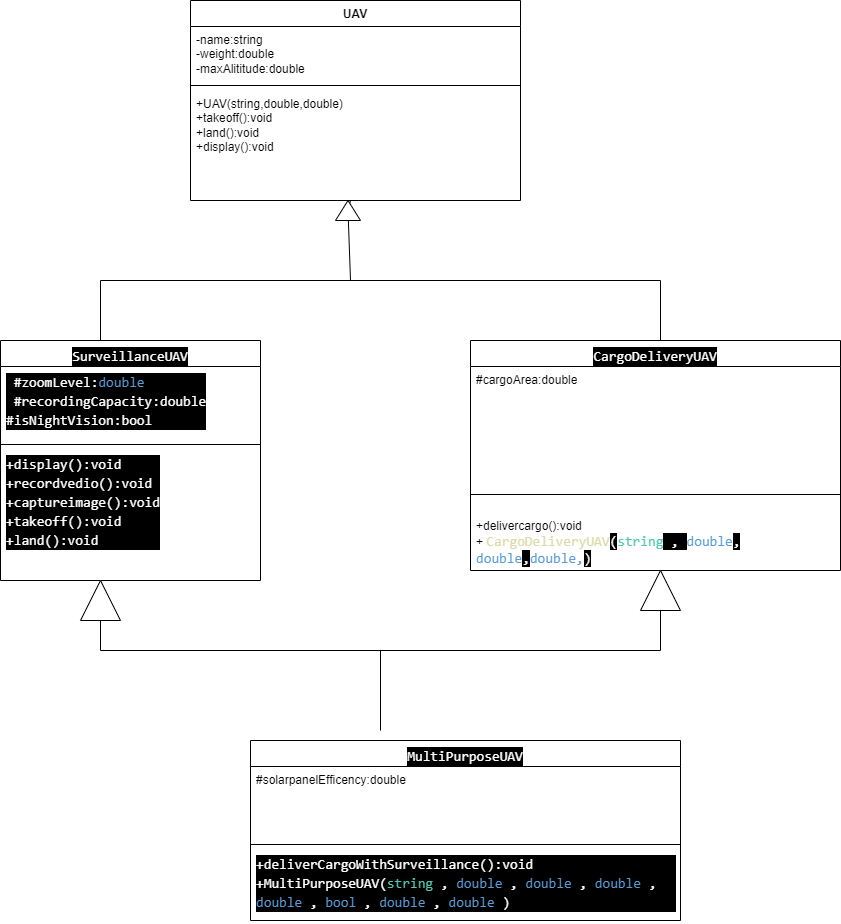

The diagram above was exported from draw.io. Its source (the exported page's mxGraphModel, read from the mxfile embedded in the PNG):
<mxGraphModel dx="880" dy="1527" grid="1" gridSize="10" guides="1" tooltips="1" connect="1" arrows="1" fold="1" page="1" pageScale="1" pageWidth="850" pageHeight="1100" math="0" shadow="0">
  <root>
    <mxCell id="0" />
    <mxCell id="1" parent="0" />
    <mxCell id="LXLnDmHqKdcruVTg4fV_-1" value="UAV" style="swimlane;fontStyle=1;align=center;verticalAlign=top;childLayout=stackLayout;horizontal=1;startSize=26;horizontalStack=0;resizeParent=1;resizeParentMax=0;resizeLast=0;collapsible=1;marginBottom=0;whiteSpace=wrap;html=1;" vertex="1" parent="1">
      <mxGeometry x="250" y="-700" width="330" height="200" as="geometry" />
    </mxCell>
    <mxCell id="LXLnDmHqKdcruVTg4fV_-2" value="-name:string&lt;br&gt;-weight:double&lt;br&gt;-maxAlititude:double" style="text;strokeColor=none;fillColor=none;align=left;verticalAlign=top;spacingLeft=4;spacingRight=4;overflow=hidden;rotatable=0;points=[[0,0.5],[1,0.5]];portConstraint=eastwest;whiteSpace=wrap;html=1;" vertex="1" parent="LXLnDmHqKdcruVTg4fV_-1">
      <mxGeometry y="26" width="330" height="54" as="geometry" />
    </mxCell>
    <mxCell id="LXLnDmHqKdcruVTg4fV_-3" value="" style="line;strokeWidth=1;fillColor=none;align=left;verticalAlign=middle;spacingTop=-1;spacingLeft=3;spacingRight=3;rotatable=0;labelPosition=right;points=[];portConstraint=eastwest;strokeColor=inherit;" vertex="1" parent="LXLnDmHqKdcruVTg4fV_-1">
      <mxGeometry y="80" width="330" height="10" as="geometry" />
    </mxCell>
    <mxCell id="LXLnDmHqKdcruVTg4fV_-4" value="+UAV(string,double,double)&lt;br&gt;+takeoff():void&lt;br&gt;+land():void&lt;br&gt;+display():void" style="text;strokeColor=none;fillColor=none;align=left;verticalAlign=top;spacingLeft=4;spacingRight=4;overflow=hidden;rotatable=0;points=[[0,0.5],[1,0.5]];portConstraint=eastwest;whiteSpace=wrap;html=1;" vertex="1" parent="LXLnDmHqKdcruVTg4fV_-1">
      <mxGeometry y="90" width="330" height="110" as="geometry" />
    </mxCell>
    <mxCell id="LXLnDmHqKdcruVTg4fV_-9" value="&lt;div style=&quot;color: rgb(255, 255, 255); background-color: rgb(0, 0, 0); font-family: Consolas, &amp;quot;Courier New&amp;quot;, monospace; font-weight: normal; font-size: 14px; line-height: 19px;&quot;&gt;SurveillanceUAV&lt;/div&gt;" style="swimlane;fontStyle=1;align=center;verticalAlign=top;childLayout=stackLayout;horizontal=1;startSize=26;horizontalStack=0;resizeParent=1;resizeParentMax=0;resizeLast=0;collapsible=1;marginBottom=0;whiteSpace=wrap;html=1;" vertex="1" parent="1">
      <mxGeometry x="60" y="-360" width="260" height="240" as="geometry" />
    </mxCell>
    <mxCell id="LXLnDmHqKdcruVTg4fV_-10" value="&lt;div style=&quot;color: rgb(255, 255, 255); background-color: rgb(0, 0, 0); font-family: Consolas, &amp;quot;Courier New&amp;quot;, monospace; font-size: 14px; line-height: 19px;&quot;&gt;&lt;div&gt;&amp;nbsp;#zoomLevel:&lt;span style=&quot;color: rgb(86, 156, 214);&quot;&gt;double&lt;/span&gt;&lt;/div&gt;&lt;div&gt;&amp;nbsp;#recordingCapacity:double&lt;/div&gt;&lt;div&gt;#isNightVision:bool&lt;br&gt;&lt;/div&gt;&lt;/div&gt;" style="text;strokeColor=none;fillColor=none;align=left;verticalAlign=top;spacingLeft=4;spacingRight=4;overflow=hidden;rotatable=0;points=[[0,0.5],[1,0.5]];portConstraint=eastwest;whiteSpace=wrap;html=1;" vertex="1" parent="LXLnDmHqKdcruVTg4fV_-9">
      <mxGeometry y="26" width="260" height="74" as="geometry" />
    </mxCell>
    <mxCell id="LXLnDmHqKdcruVTg4fV_-11" value="" style="line;strokeWidth=1;fillColor=none;align=left;verticalAlign=middle;spacingTop=-1;spacingLeft=3;spacingRight=3;rotatable=0;labelPosition=right;points=[];portConstraint=eastwest;strokeColor=inherit;" vertex="1" parent="LXLnDmHqKdcruVTg4fV_-9">
      <mxGeometry y="100" width="260" height="8" as="geometry" />
    </mxCell>
    <mxCell id="LXLnDmHqKdcruVTg4fV_-12" value="&lt;div style=&quot;color: rgb(255, 255, 255); background-color: rgb(0, 0, 0); font-family: Consolas, &amp;quot;Courier New&amp;quot;, monospace; font-size: 14px; line-height: 19px;&quot;&gt;+display():void&lt;/div&gt;&lt;div style=&quot;color: rgb(255, 255, 255); background-color: rgb(0, 0, 0); font-family: Consolas, &amp;quot;Courier New&amp;quot;, monospace; font-size: 14px; line-height: 19px;&quot;&gt;+recordvedio():void&lt;/div&gt;&lt;div style=&quot;color: rgb(255, 255, 255); background-color: rgb(0, 0, 0); font-family: Consolas, &amp;quot;Courier New&amp;quot;, monospace; font-size: 14px; line-height: 19px;&quot;&gt;+captureimage():void&lt;/div&gt;&lt;div style=&quot;color: rgb(255, 255, 255); background-color: rgb(0, 0, 0); font-family: Consolas, &amp;quot;Courier New&amp;quot;, monospace; font-size: 14px; line-height: 19px;&quot;&gt;+takeoff():void&lt;/div&gt;&lt;div style=&quot;color: rgb(255, 255, 255); background-color: rgb(0, 0, 0); font-family: Consolas, &amp;quot;Courier New&amp;quot;, monospace; font-size: 14px; line-height: 19px;&quot;&gt;+land():void&lt;/div&gt;" style="text;strokeColor=none;fillColor=none;align=left;verticalAlign=top;spacingLeft=4;spacingRight=4;overflow=hidden;rotatable=0;points=[[0,0.5],[1,0.5]];portConstraint=eastwest;whiteSpace=wrap;html=1;" vertex="1" parent="LXLnDmHqKdcruVTg4fV_-9">
      <mxGeometry y="108" width="260" height="132" as="geometry" />
    </mxCell>
    <mxCell id="LXLnDmHqKdcruVTg4fV_-17" value="&lt;div style=&quot;color: rgb(255, 255, 255); background-color: rgb(0, 0, 0); font-family: Consolas, &amp;quot;Courier New&amp;quot;, monospace; font-weight: normal; font-size: 14px; line-height: 19px;&quot;&gt;CargoDeliveryUAV&lt;/div&gt;" style="swimlane;fontStyle=1;align=center;verticalAlign=top;childLayout=stackLayout;horizontal=1;startSize=26;horizontalStack=0;resizeParent=1;resizeParentMax=0;resizeLast=0;collapsible=1;marginBottom=0;whiteSpace=wrap;html=1;" vertex="1" parent="1">
      <mxGeometry x="530" y="-360" width="370" height="230" as="geometry" />
    </mxCell>
    <mxCell id="LXLnDmHqKdcruVTg4fV_-18" value="#cargoArea:double&lt;br&gt;" style="text;strokeColor=none;fillColor=none;align=left;verticalAlign=top;spacingLeft=4;spacingRight=4;overflow=hidden;rotatable=0;points=[[0,0.5],[1,0.5]];portConstraint=eastwest;whiteSpace=wrap;html=1;" vertex="1" parent="LXLnDmHqKdcruVTg4fV_-17">
      <mxGeometry y="26" width="370" height="124" as="geometry" />
    </mxCell>
    <mxCell id="LXLnDmHqKdcruVTg4fV_-19" value="" style="line;strokeWidth=1;fillColor=none;align=left;verticalAlign=middle;spacingTop=-1;spacingLeft=3;spacingRight=3;rotatable=0;labelPosition=right;points=[];portConstraint=eastwest;strokeColor=inherit;" vertex="1" parent="LXLnDmHqKdcruVTg4fV_-17">
      <mxGeometry y="150" width="370" height="8" as="geometry" />
    </mxCell>
    <mxCell id="LXLnDmHqKdcruVTg4fV_-20" value="&lt;br&gt;+delivercargo():void&lt;br&gt;+&amp;nbsp;&lt;span style=&quot;font-family: Consolas, &amp;quot;Courier New&amp;quot;, monospace; font-size: 14px; color: rgb(220, 220, 170);&quot;&gt;CargoDeliveryUAV&lt;/span&gt;&lt;span style=&quot;background-color: rgb(0, 0, 0); color: rgb(255, 255, 255); font-family: Consolas, &amp;quot;Courier New&amp;quot;, monospace; font-size: 14px;&quot;&gt;(&lt;/span&gt;&lt;span style=&quot;font-family: Consolas, &amp;quot;Courier New&amp;quot;, monospace; font-size: 14px; color: rgb(78, 201, 176);&quot;&gt;string&lt;/span&gt;&lt;span style=&quot;background-color: rgb(0, 0, 0); color: rgb(255, 255, 255); font-family: Consolas, &amp;quot;Courier New&amp;quot;, monospace; font-size: 14px;&quot;&gt; &lt;/span&gt;&lt;span style=&quot;background-color: rgb(0, 0, 0); color: rgb(255, 255, 255); font-family: Consolas, &amp;quot;Courier New&amp;quot;, monospace; font-size: 14px;&quot;&gt;, &lt;/span&gt;&lt;span style=&quot;font-family: Consolas, &amp;quot;Courier New&amp;quot;, monospace; font-size: 14px; color: rgb(86, 156, 214);&quot;&gt;double&lt;/span&gt;&lt;span style=&quot;background-color: rgb(0, 0, 0); color: rgb(255, 255, 255); font-family: Consolas, &amp;quot;Courier New&amp;quot;, monospace; font-size: 14px;&quot;&gt;, &lt;/span&gt;&lt;span style=&quot;font-family: Consolas, &amp;quot;Courier New&amp;quot;, monospace; font-size: 14px; color: rgb(86, 156, 214);&quot;&gt;double&lt;/span&gt;&lt;span style=&quot;font-family: Consolas, &amp;quot;Courier New&amp;quot;, monospace; font-size: 14px; background-color: rgb(0, 0, 0);&quot;&gt;&lt;font color=&quot;#ffffff&quot;&gt;,&lt;/font&gt;&lt;/span&gt;&lt;span style=&quot;font-family: Consolas, &amp;quot;Courier New&amp;quot;, monospace; font-size: 14px; color: rgb(86, 156, 214);&quot;&gt;double,&lt;/span&gt;&lt;span style=&quot;background-color: rgb(0, 0, 0); color: rgb(255, 255, 255); font-family: Consolas, &amp;quot;Courier New&amp;quot;, monospace; font-size: 14px;&quot;&gt;)&lt;/span&gt;" style="text;strokeColor=none;fillColor=none;align=left;verticalAlign=top;spacingLeft=4;spacingRight=4;overflow=hidden;rotatable=0;points=[[0,0.5],[1,0.5]];portConstraint=eastwest;whiteSpace=wrap;html=1;" vertex="1" parent="LXLnDmHqKdcruVTg4fV_-17">
      <mxGeometry y="158" width="370" height="72" as="geometry" />
    </mxCell>
    <mxCell id="LXLnDmHqKdcruVTg4fV_-26" value="&lt;div style=&quot;color: rgb(255, 255, 255); background-color: rgb(0, 0, 0); font-family: Consolas, &amp;quot;Courier New&amp;quot;, monospace; font-weight: normal; font-size: 14px; line-height: 19px;&quot;&gt;&lt;div style=&quot;line-height: 19px;&quot;&gt;MultiPurposeUAV&lt;/div&gt;&lt;/div&gt;" style="swimlane;fontStyle=1;align=center;verticalAlign=top;childLayout=stackLayout;horizontal=1;startSize=26;horizontalStack=0;resizeParent=1;resizeParentMax=0;resizeLast=0;collapsible=1;marginBottom=0;whiteSpace=wrap;html=1;" vertex="1" parent="1">
      <mxGeometry x="310" y="40" width="430" height="180" as="geometry" />
    </mxCell>
    <mxCell id="LXLnDmHqKdcruVTg4fV_-27" value="#solarpanelEfficency:double" style="text;strokeColor=none;fillColor=none;align=left;verticalAlign=top;spacingLeft=4;spacingRight=4;overflow=hidden;rotatable=0;points=[[0,0.5],[1,0.5]];portConstraint=eastwest;whiteSpace=wrap;html=1;" vertex="1" parent="LXLnDmHqKdcruVTg4fV_-26">
      <mxGeometry y="26" width="430" height="74" as="geometry" />
    </mxCell>
    <mxCell id="LXLnDmHqKdcruVTg4fV_-28" value="" style="line;strokeWidth=1;fillColor=none;align=left;verticalAlign=middle;spacingTop=-1;spacingLeft=3;spacingRight=3;rotatable=0;labelPosition=right;points=[];portConstraint=eastwest;strokeColor=inherit;" vertex="1" parent="LXLnDmHqKdcruVTg4fV_-26">
      <mxGeometry y="100" width="430" height="8" as="geometry" />
    </mxCell>
    <mxCell id="LXLnDmHqKdcruVTg4fV_-29" value="&lt;div style=&quot;color: rgb(255, 255, 255); background-color: rgb(0, 0, 0); font-family: Consolas, &amp;quot;Courier New&amp;quot;, monospace; font-size: 14px; line-height: 19px;&quot;&gt;+deliverCargoWithSurveillance():void&lt;/div&gt;&lt;div style=&quot;color: rgb(255, 255, 255); background-color: rgb(0, 0, 0); font-family: Consolas, &amp;quot;Courier New&amp;quot;, monospace; font-size: 14px; line-height: 19px;&quot;&gt;+MultiPurposeUAV&lt;span style=&quot;&quot;&gt;(&lt;/span&gt;&lt;span style=&quot;color: rgb(78, 201, 176);&quot;&gt;string&lt;/span&gt;&lt;span style=&quot;&quot;&gt; &lt;/span&gt;&lt;span style=&quot;&quot;&gt;, &lt;/span&gt;&lt;span style=&quot;color: rgb(86, 156, 214);&quot;&gt;double&lt;/span&gt;&lt;span style=&quot;&quot;&gt; &lt;/span&gt;&lt;span style=&quot;&quot;&gt;, &lt;/span&gt;&lt;span style=&quot;color: rgb(86, 156, 214);&quot;&gt;double&lt;/span&gt;&lt;span style=&quot;&quot;&gt; &lt;/span&gt;&lt;span style=&quot;&quot;&gt;, &lt;/span&gt;&lt;span style=&quot;color: rgb(86, 156, 214);&quot;&gt;double&lt;/span&gt;&lt;span style=&quot;&quot;&gt; &lt;/span&gt;&lt;span style=&quot;&quot;&gt;, &lt;/span&gt;&lt;span style=&quot;color: rgb(86, 156, 214);&quot;&gt;double&lt;/span&gt;&lt;span style=&quot;&quot;&gt; &lt;/span&gt;&lt;span style=&quot;&quot;&gt;, &lt;/span&gt;&lt;span style=&quot;color: rgb(86, 156, 214);&quot;&gt;bool&lt;/span&gt;&lt;span style=&quot;&quot;&gt; &lt;/span&gt;&lt;span style=&quot;&quot;&gt;, &lt;/span&gt;&lt;span style=&quot;color: rgb(86, 156, 214);&quot;&gt;double&lt;/span&gt;&lt;span style=&quot;&quot;&gt; &lt;/span&gt;&lt;span style=&quot;&quot;&gt;, &lt;/span&gt;&lt;span style=&quot;color: rgb(86, 156, 214);&quot;&gt;double&lt;/span&gt;&lt;span style=&quot;&quot;&gt; &lt;/span&gt;&lt;span style=&quot;&quot;&gt;)&lt;/span&gt;&lt;/div&gt;" style="text;strokeColor=none;fillColor=none;align=left;verticalAlign=top;spacingLeft=4;spacingRight=4;overflow=hidden;rotatable=0;points=[[0,0.5],[1,0.5]];portConstraint=eastwest;whiteSpace=wrap;html=1;" vertex="1" parent="LXLnDmHqKdcruVTg4fV_-26">
      <mxGeometry y="108" width="430" height="72" as="geometry" />
    </mxCell>
    <mxCell id="LXLnDmHqKdcruVTg4fV_-30" value="" style="shape=partialRectangle;whiteSpace=wrap;html=1;bottom=1;right=1;left=1;top=0;fillColor=none;routingCenterX=-0.5;rotation=-180;" vertex="1" parent="1">
      <mxGeometry x="160" y="-420" width="560" height="60" as="geometry" />
    </mxCell>
    <mxCell id="LXLnDmHqKdcruVTg4fV_-34" value="" style="shape=partialRectangle;whiteSpace=wrap;html=1;bottom=1;right=1;left=1;top=0;fillColor=none;routingCenterX=-0.5;rotation=0;" vertex="1" parent="1">
      <mxGeometry x="160" y="-110" width="560" height="60" as="geometry" />
    </mxCell>
    <mxCell id="LXLnDmHqKdcruVTg4fV_-35" value="" style="endArrow=none;html=1;rounded=0;" edge="1" parent="1">
      <mxGeometry width="50" height="50" relative="1" as="geometry">
        <mxPoint x="440" y="30" as="sourcePoint" />
        <mxPoint x="440" y="-50" as="targetPoint" />
      </mxGeometry>
    </mxCell>
    <mxCell id="LXLnDmHqKdcruVTg4fV_-36" value="" style="triangle;whiteSpace=wrap;html=1;rotation=-90;" vertex="1" parent="1">
      <mxGeometry x="140" y="-120" width="40" height="40" as="geometry" />
    </mxCell>
    <mxCell id="LXLnDmHqKdcruVTg4fV_-37" value="" style="triangle;whiteSpace=wrap;html=1;rotation=-90;" vertex="1" parent="1">
      <mxGeometry x="700" y="-130" width="40" height="40" as="geometry" />
    </mxCell>
    <mxCell id="LXLnDmHqKdcruVTg4fV_-38" value="" style="endArrow=none;html=1;rounded=0;" edge="1" parent="1" source="LXLnDmHqKdcruVTg4fV_-39">
      <mxGeometry width="50" height="50" relative="1" as="geometry">
        <mxPoint x="410" y="-420" as="sourcePoint" />
        <mxPoint x="410" y="-500" as="targetPoint" />
      </mxGeometry>
    </mxCell>
    <mxCell id="LXLnDmHqKdcruVTg4fV_-40" value="" style="endArrow=none;html=1;rounded=0;" edge="1" parent="1" target="LXLnDmHqKdcruVTg4fV_-39">
      <mxGeometry width="50" height="50" relative="1" as="geometry">
        <mxPoint x="410" y="-420" as="sourcePoint" />
        <mxPoint x="410" y="-500" as="targetPoint" />
      </mxGeometry>
    </mxCell>
    <mxCell id="LXLnDmHqKdcruVTg4fV_-39" value="" style="triangle;whiteSpace=wrap;html=1;rotation=-90;" vertex="1" parent="1">
      <mxGeometry x="397.5" y="-502.5" width="20" height="25" as="geometry" />
    </mxCell>
  </root>
</mxGraphModel>